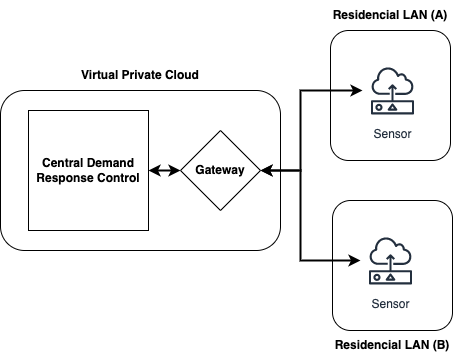

The diagram above was exported from draw.io. Its source (the exported page's mxGraphModel, read from the mxfile embedded in the PNG):
<mxGraphModel dx="1188" dy="762" grid="1" gridSize="10" guides="1" tooltips="1" connect="1" arrows="1" fold="1" page="1" pageScale="1" pageWidth="850" pageHeight="1100" math="0" shadow="0">
  <root>
    <mxCell id="0" />
    <mxCell id="1" parent="0" />
    <mxCell id="-Y5NvyDXMPTjs02qTUK4-13" value="" style="rounded=1;whiteSpace=wrap;html=1;" vertex="1" parent="1">
      <mxGeometry x="372" y="240" width="120" height="130" as="geometry" />
    </mxCell>
    <mxCell id="-Y5NvyDXMPTjs02qTUK4-14" value="&lt;b&gt;Residencial LAN (B)&lt;/b&gt;" style="text;html=1;strokeColor=none;fillColor=none;align=center;verticalAlign=middle;whiteSpace=wrap;rounded=0;" vertex="1" parent="1">
      <mxGeometry x="372" y="370" width="120" height="30" as="geometry" />
    </mxCell>
    <mxCell id="-Y5NvyDXMPTjs02qTUK4-10" value="" style="rounded=1;whiteSpace=wrap;html=1;" vertex="1" parent="1">
      <mxGeometry x="370" y="70" width="120" height="130" as="geometry" />
    </mxCell>
    <mxCell id="-Y5NvyDXMPTjs02qTUK4-2" value="" style="rounded=1;whiteSpace=wrap;html=1;" vertex="1" parent="1">
      <mxGeometry x="40" y="130" width="280" height="160" as="geometry" />
    </mxCell>
    <mxCell id="-Y5NvyDXMPTjs02qTUK4-8" style="edgeStyle=orthogonalEdgeStyle;rounded=0;orthogonalLoop=1;jettySize=auto;html=1;startArrow=classic;startFill=1;strokeWidth=2;" edge="1" parent="1" source="-Y5NvyDXMPTjs02qTUK4-1" target="-Y5NvyDXMPTjs02qTUK4-4">
      <mxGeometry relative="1" as="geometry" />
    </mxCell>
    <mxCell id="-Y5NvyDXMPTjs02qTUK4-1" value="&lt;b&gt;Gateway&lt;/b&gt;" style="rhombus;whiteSpace=wrap;html=1;" vertex="1" parent="1">
      <mxGeometry x="220" y="170" width="80" height="80" as="geometry" />
    </mxCell>
    <mxCell id="-Y5NvyDXMPTjs02qTUK4-3" value="&lt;b&gt;Virtual Private Cloud&lt;/b&gt;" style="text;html=1;strokeColor=none;fillColor=none;align=center;verticalAlign=middle;whiteSpace=wrap;rounded=0;" vertex="1" parent="1">
      <mxGeometry x="40" y="100" width="280" height="30" as="geometry" />
    </mxCell>
    <mxCell id="-Y5NvyDXMPTjs02qTUK4-4" value="&lt;b&gt;Central Demand Response Control&lt;/b&gt;" style="whiteSpace=wrap;html=1;aspect=fixed;" vertex="1" parent="1">
      <mxGeometry x="68" y="150" width="120" height="120" as="geometry" />
    </mxCell>
    <mxCell id="-Y5NvyDXMPTjs02qTUK4-7" style="edgeStyle=orthogonalEdgeStyle;rounded=0;orthogonalLoop=1;jettySize=auto;html=1;entryX=1;entryY=0.5;entryDx=0;entryDy=0;startArrow=classic;startFill=1;strokeWidth=2;" edge="1" parent="1" source="-Y5NvyDXMPTjs02qTUK4-5" target="-Y5NvyDXMPTjs02qTUK4-1">
      <mxGeometry relative="1" as="geometry">
        <Array as="points">
          <mxPoint x="340" y="130" />
          <mxPoint x="340" y="210" />
        </Array>
      </mxGeometry>
    </mxCell>
    <mxCell id="-Y5NvyDXMPTjs02qTUK4-5" value="Sensor" style="sketch=0;outlineConnect=0;fontColor=#232F3E;gradientColor=none;strokeColor=#232F3E;fillColor=#ffffff;dashed=0;verticalLabelPosition=bottom;verticalAlign=top;align=center;html=1;fontSize=12;fontStyle=0;aspect=fixed;shape=mxgraph.aws4.resourceIcon;resIcon=mxgraph.aws4.sensor;" vertex="1" parent="1">
      <mxGeometry x="402" y="100" width="60" height="60" as="geometry" />
    </mxCell>
    <mxCell id="-Y5NvyDXMPTjs02qTUK4-15" style="edgeStyle=orthogonalEdgeStyle;rounded=0;orthogonalLoop=1;jettySize=auto;html=1;startArrow=classic;startFill=1;strokeWidth=2;" edge="1" parent="1" source="-Y5NvyDXMPTjs02qTUK4-9">
      <mxGeometry relative="1" as="geometry">
        <mxPoint x="300" y="210" as="targetPoint" />
        <Array as="points">
          <mxPoint x="340" y="300" />
          <mxPoint x="340" y="210" />
        </Array>
      </mxGeometry>
    </mxCell>
    <mxCell id="-Y5NvyDXMPTjs02qTUK4-9" value="Sensor" style="sketch=0;outlineConnect=0;fontColor=#232F3E;gradientColor=none;strokeColor=#232F3E;fillColor=#ffffff;dashed=0;verticalLabelPosition=bottom;verticalAlign=top;align=center;html=1;fontSize=12;fontStyle=0;aspect=fixed;shape=mxgraph.aws4.resourceIcon;resIcon=mxgraph.aws4.sensor;" vertex="1" parent="1">
      <mxGeometry x="400" y="270" width="60" height="60" as="geometry" />
    </mxCell>
    <mxCell id="-Y5NvyDXMPTjs02qTUK4-11" value="&lt;b&gt;Residencial LAN (A)&lt;/b&gt;" style="text;html=1;strokeColor=none;fillColor=none;align=center;verticalAlign=middle;whiteSpace=wrap;rounded=0;" vertex="1" parent="1">
      <mxGeometry x="370" y="40" width="120" height="30" as="geometry" />
    </mxCell>
  </root>
</mxGraphModel>